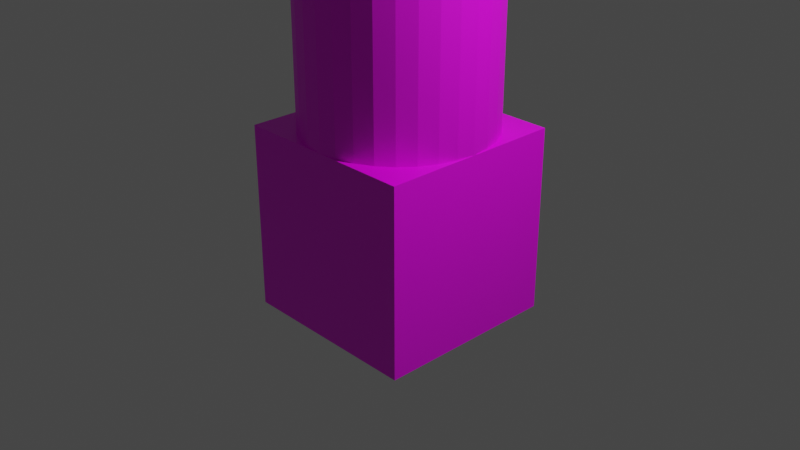 # Source: boxcylinder.blend  (saved by Blender 2.82.7; exported with 4.5.12 LTS)
import bpy
from mathutils import Matrix  # noqa: F401  (used for matrix-valued properties, if any)

bpy.ops.wm.read_factory_settings(use_empty=True)
scene = bpy.context.scene
scene.name = 'Scene'

# ---- collections
col_collection = bpy.data.collections.new('Collection'); scene.collection.children.link(col_collection)

# ---- images (referenced by path relative to the original .blend; pixels are not part of the script)
import os
ASSET_DIR = os.environ.get("B2B_ASSET_DIR", "")  # directory of the original .blend (textures are referenced by path, not embedded)
HERE = os.path.dirname(os.path.abspath(__file__))  # packed textures are extracted next to this script under _unpacked/

def load_image(name, relpath, width, height, colorspace="sRGB"):
    """Load a texture the original file referenced (path relative to the .blend, or extracted next to this script)."""
    p = next((c for c in (os.path.join(HERE, relpath), os.path.join(ASSET_DIR, relpath)) if relpath and os.path.exists(c)), "")
    if p:
        img = bpy.data.images.load(p, check_existing=True)
        img.name = name
    else:  # same state as the original file: an image datablock whose file is absent (Cycles renders it pink)
        img = bpy.data.images.new(name, width, height)
        img.source = "FILE"
        img.filepath = "//" + (relpath or name)
    img.colorspace_settings.name = colorspace
    return img
img_cube_png = load_image('Cube.png', 'Cube.png', 1024, 1024, 'sRGB')
img_cylinder_png = load_image('Cylinder.png', 'Cylinder.png', 1024, 1024, 'sRGB')

# ---- materials (node trees are filled in below, after node groups)
mat_material = bpy.data.materials.new('Material')
mat_material.alpha_threshold = 0.0
mat_material.use_transparent_shadow = False
mat_material.line_color = (0.0, 0.0, 0.0, 1.0)
mat_material_001 = bpy.data.materials.new('Material.001')
mat_material_001.use_transparent_shadow = False

# ---- material node trees
mat_material.use_nodes = True; mat_material.node_tree.nodes.clear()
_N = mat_material.node_tree.nodes; _L = mat_material.node_tree.links
n0 = _N.new('ShaderNodeOutputMaterial'); n0.name = 'Material Output'; n0.location = (300, 300)
n1 = _N.new('ShaderNodeBsdfPrincipled'); n1.name = 'Principled BSDF'; n1.location = (10, 300)
n1.distribution = 'GGX'
n1.subsurface_method = 'BURLEY'
n1.inputs[2].default_value = 0.4
n1.inputs[3].default_value = 1.45
n1.inputs[27].default_value = (0.0, 0.0, 0.0, 1.0)
n1.inputs[28].default_value = 1.0
n2 = _N.new('ShaderNodeTexImage'); n2.name = 'Image Texture'; n2.location = (-280, 280)
n2.image = img_cube_png
_L.new(n1.outputs[0], n0.inputs[0])
_L.new(n2.outputs[0], n1.inputs[0])
n0.is_active_output = True
mat_material_001.use_nodes = True; mat_material_001.node_tree.nodes.clear()
_N = mat_material_001.node_tree.nodes; _L = mat_material_001.node_tree.links
n0 = _N.new('ShaderNodeOutputMaterial'); n0.name = 'Material Output'; n0.location = (300, 300)
n1 = _N.new('ShaderNodeBsdfPrincipled'); n1.name = 'Principled BSDF'; n1.location = (10, 300)
n1.distribution = 'GGX'
n1.subsurface_method = 'BURLEY'
n1.inputs[3].default_value = 1.45
n1.inputs[27].default_value = (0.0, 0.0, 0.0, 1.0)
n1.inputs[28].default_value = 1.0
n2 = _N.new('ShaderNodeTexImage'); n2.name = 'Image Texture'; n2.location = (-280, 280)
n2.image = img_cylinder_png
_L.new(n1.outputs[0], n0.inputs[0])
_L.new(n2.outputs[0], n1.inputs[0])
n0.is_active_output = True

# ---- world
world_world = bpy.data.worlds.new('World'); scene.world = world_world
world_world.use_nodes = True; world_world.node_tree.nodes.clear()
_N = world_world.node_tree.nodes; _L = world_world.node_tree.links
n0 = _N.new('ShaderNodeOutputWorld'); n0.name = 'World Output'; n0.location = (300, 300)
n1 = _N.new('ShaderNodeBackground'); n1.name = 'Background'; n1.location = (10, 300)
n1.inputs[0].default_value = (0.05088, 0.05088, 0.05088, 1.0)
_L.new(n1.outputs[0], n0.inputs[0])
n0.is_active_output = True
world_world.color = (0.05088, 0.05088, 0.05088)
world_world.use_sun_shadow = False
world_world.sun_shadow_jitter_overblur = 0.0

# ---- cameras
cam_camera = bpy.data.cameras.new('Camera')
cam_camera.clip_end = 100.0
cam_camera.ortho_scale = 7.314

# ---- lights
light_light = bpy.data.lights.new('Light', 'POINT')
light_light.transmission_factor = 0.0
light_light.energy = 1000.0
light_light.shadow_soft_size = 0.1
light_light.shadow_maximum_resolution = 0.006
light_light.use_absolute_resolution = True

# ---- meshes
me_cube = bpy.data.meshes.new('Cube')
me_cube.from_pydata([(1.0, 1.0, 1.0), (1.0, 1.0, -1.0), (1.0, -1.0, 1.0), (1.0, -1.0, -1.0), (-1.0, 1.0, 1.0), (-1.0, 1.0, -1.0), (-1.0, -1.0, 1.0), (-1.0, -1.0, -1.0)], [], [(0, 4, 6, 2), (3, 2, 6, 7), (7, 6, 4, 5), (5, 1, 3, 7), (1, 0, 2, 3), (5, 4, 0, 1)])
_uv = me_cube.uv_layers.new(name='UVMap')
_uv.uv.foreach_set('vector', [0.625, 0.5, 0.875, 0.5, 0.875, 0.75, 0.625, 0.75, 0.375, 0.75, 0.625, 0.75, 0.625, 1.0, 0.375, 1.0, 0.375, 0.0, 0.625, 0.0, 0.625, 0.25, 0.375, 0.25, 0.125, 0.5, 0.375, 0.5, 0.375, 0.75, 0.125, 0.75, 0.375, 0.5, 0.625, 0.5, 0.625, 0.75, 0.375, 0.75, 0.375, 0.25, 0.625, 0.25, 0.625, 0.5, 0.375, 0.5])
me_cube.materials.append(mat_material)
me_cube.use_remesh_preserve_volume = False
me_cube.use_remesh_preserve_attributes = False
me_cube.use_mirror_vertex_groups = False
me_cube.update()
me_cylinder = bpy.data.meshes.new('Cylinder')
me_cylinder.from_pydata([(0.0, 1.0, -1.0), (0.0, 1.0, 1.0), (0.1951, 0.9808, -1.0), (0.1951, 0.9808, 1.0), (0.3827, 0.9239, -1.0), (0.3827, 0.9239, 1.0), (0.5556, 0.8315, -1.0), (0.5556, 0.8315, 1.0), (0.7071, 0.7071, -1.0), (0.7071, 0.7071, 1.0), (0.8315, 0.5556, -1.0), (0.8315, 0.5556, 1.0), (0.9239, 0.3827, -1.0), (0.9239, 0.3827, 1.0), (0.9808, 0.1951, -1.0), (0.9808, 0.1951, 1.0), (1.0, 7.55e-08, -1.0), (1.0, 7.55e-08, 1.0), (0.9808, -0.1951, -1.0), (0.9808, -0.1951, 1.0), (0.9239, -0.3827, -1.0), (0.9239, -0.3827, 1.0), (0.8315, -0.5556, -1.0), (0.8315, -0.5556, 1.0), (0.7071, -0.7071, -1.0), (0.7071, -0.7071, 1.0), (0.5556, -0.8315, -1.0), (0.5556, -0.8315, 1.0), (0.3827, -0.9239, -1.0), (0.3827, -0.9239, 1.0), (0.1951, -0.9808, -1.0), (0.1951, -0.9808, 1.0), (-3.258e-07, -1.0, -1.0), (-3.258e-07, -1.0, 1.0), (-0.1951, -0.9808, -1.0), (-0.1951, -0.9808, 1.0), (-0.3827, -0.9239, -1.0), (-0.3827, -0.9239, 1.0), (-0.5556, -0.8315, -1.0), (-0.5556, -0.8315, 1.0), (-0.7071, -0.7071, -1.0), (-0.7071, -0.7071, 1.0), (-0.8315, -0.5556, -1.0), (-0.8315, -0.5556, 1.0), (-0.9239, -0.3827, -1.0), (-0.9239, -0.3827, 1.0), (-0.9808, -0.1951, -1.0), (-0.9808, -0.1951, 1.0), (-1.0, 9.656e-07, -1.0), (-1.0, 9.656e-07, 1.0), (-0.9808, 0.1951, -1.0), (-0.9808, 0.1951, 1.0), (-0.9239, 0.3827, -1.0), (-0.9239, 0.3827, 1.0), (-0.8315, 0.5556, -1.0), (-0.8315, 0.5556, 1.0), (-0.7071, 0.7071, -1.0), (-0.7071, 0.7071, 1.0), (-0.5556, 0.8315, -1.0), (-0.5556, 0.8315, 1.0), (-0.3827, 0.9239, -1.0), (-0.3827, 0.9239, 1.0), (-0.1951, 0.9808, -1.0), (-0.1951, 0.9808, 1.0)], [], [(0, 1, 3, 2), (2, 3, 5, 4), (4, 5, 7, 6), (6, 7, 9, 8), (8, 9, 11, 10), (10, 11, 13, 12), (12, 13, 15, 14), (14, 15, 17, 16), (16, 17, 19, 18), (18, 19, 21, 20), (20, 21, 23, 22), (22, 23, 25, 24), (24, 25, 27, 26), (26, 27, 29, 28), (28, 29, 31, 30), (30, 31, 33, 32), (32, 33, 35, 34), (34, 35, 37, 36), (36, 37, 39, 38), (38, 39, 41, 40), (40, 41, 43, 42), (42, 43, 45, 44), (44, 45, 47, 46), (46, 47, 49, 48), (48, 49, 51, 50), (50, 51, 53, 52), (52, 53, 55, 54), (54, 55, 57, 56), (56, 57, 59, 58), (58, 59, 61, 60), (3, 1, 63, 61, 59, 57, 55, 53, 51, 49, 47, 45, 43, 41, 39, 37, 35, 33, 31, 29, 27, 25, 23, 21, 19, 17, 15, 13, 11, 9, 7, 5), (60, 61, 63, 62), (62, 63, 1, 0), (0, 2, 4, 6, 8, 10, 12, 14, 16, 18, 20, 22, 24, 26, 28, 30, 32, 34, 36, 38, 40, 42, 44, 46, 48, 50, 52, 54, 56, 58, 60, 62)])
_uv = me_cylinder.uv_layers.new(name='UVMap')
_uv.uv.foreach_set('vector', [1.0, 0.5, 1.0, 1.0, 0.9688, 1.0, 0.9688, 0.5, 0.9688, 0.5, 0.9688, 1.0, 0.9375, 1.0, 0.9375, 0.5, 0.9375, 0.5, 0.9375, 1.0, 0.9062, 1.0, 0.9062, 0.5, 0.9062, 0.5, 0.9062, 1.0, 0.875, 1.0, 0.875, 0.5, 0.875, 0.5, 0.875, 1.0, 0.8438, 1.0, 0.8438, 0.5, 0.8438, 0.5, 0.8438, 1.0, 0.8125, 1.0, 0.8125, 0.5, 0.8125, 0.5, 0.8125, 1.0, 0.7812, 1.0, 0.7812, 0.5, 0.7812, 0.5, 0.7812, 1.0, 0.75, 1.0, 0.75, 0.5, 0.75, 0.5, 0.75, 1.0, 0.7188, 1.0, 0.7188, 0.5, 0.7188, 0.5, 0.7188, 1.0, 0.6875, 1.0, 0.6875, 0.5, 0.6875, 0.5, 0.6875, 1.0, 0.6562, 1.0, 0.6562, 0.5, 0.6562, 0.5, 0.6562, 1.0, 0.625, 1.0, 0.625, 0.5, 0.625, 0.5, 0.625, 1.0, 0.5938, 1.0, 0.5938, 0.5, 0.5938, 0.5, 0.5938, 1.0, 0.5625, 1.0, 0.5625, 0.5, 0.5625, 0.5, 0.5625, 1.0, 0.5312, 1.0, 0.5312, 0.5, 0.5312, 0.5, 0.5312, 1.0, 0.5, 1.0, 0.5, 0.5, 0.5, 0.5, 0.5, 1.0, 0.4688, 1.0, 0.4688, 0.5, 0.4688, 0.5, 0.4688, 1.0, 0.4375, 1.0, 0.4375, 0.5, 0.4375, 0.5, 0.4375, 1.0, 0.4062, 1.0, 0.4062, 0.5, 0.4062, 0.5, 0.4062, 1.0, 0.375, 1.0, 0.375, 0.5, 0.375, 0.5, 0.375, 1.0, 0.3438, 1.0, 0.3438, 0.5, 0.3438, 0.5, 0.3438, 1.0, 0.3125, 1.0, 0.3125, 0.5, 0.3125, 0.5, 0.3125, 1.0, 0.2812, 1.0, 0.2812, 0.5, 0.2812, 0.5, 0.2812, 1.0, 0.25, 1.0, 0.25, 0.5, 0.25, 0.5, 0.25, 1.0, 0.2188, 1.0, 0.2188, 0.5, 0.2188, 0.5, 0.2188, 1.0, 0.1875, 1.0, 0.1875, 0.5, 0.1875, 0.5, 0.1875, 1.0, 0.1562, 1.0, 0.1562, 0.5, 0.1562, 0.5, 0.1562, 1.0, 0.125, 1.0, 0.125, 0.5, 0.125, 0.5, 0.125, 1.0, 0.09375, 1.0, 0.09375, 0.5, 0.09375, 0.5, 0.09375, 1.0, 0.0625, 1.0, 0.0625, 0.5, 0.2968, 0.4854, 0.25, 0.49, 0.2032, 0.4854, 0.1582, 0.4717, 0.1167, 0.4496, 0.08029, 0.4197, 0.05045, 0.3833, 0.02827, 0.3418, 0.01461, 0.2968, 0.01, 0.25, 0.01461, 0.2032, 0.02827, 0.1582, 0.05045, 0.1167, 0.08029, 0.08029, 0.1167, 0.05045, 0.1582, 0.02827, 0.2032, 0.01461, 0.25, 0.01, 0.2968, 0.01461, 0.3418, 0.02827, 0.3833, 0.05045, 0.4197, 0.08029, 0.4496, 0.1167, 0.4717, 0.1582, 0.4854, 0.2032, 0.49, 0.25, 0.4854, 0.2968, 0.4717, 0.3418, 0.4496, 0.3833, 0.4197, 0.4197, 0.3833, 0.4496, 0.3418, 0.4717, 0.0625, 0.5, 0.0625, 1.0, 0.03125, 1.0, 0.03125, 0.5, 0.03125, 0.5, 0.03125, 1.0, 0.0, 1.0, 0.0, 0.5, 0.75, 0.49, 0.7968, 0.4854, 0.8418, 0.4717, 0.8833, 0.4496, 0.9197, 0.4197, 0.9496, 0.3833, 0.9717, 0.3418, 0.9854, 0.2968, 0.99, 0.25, 0.9854, 0.2032, 0.9717, 0.1582, 0.9496, 0.1167, 0.9197, 0.08029, 0.8833, 0.05045, 0.8418, 0.02827, 0.7968, 0.01461, 0.75, 0.01, 0.7032, 0.01461, 0.6582, 0.02827, 0.6167, 0.05045, 0.5803, 0.08029, 0.5504, 0.1167, 0.5283, 0.1582, 0.5146, 0.2032, 0.51, 0.25, 0.5146, 0.2968, 0.5283, 0.3418, 0.5504, 0.3833, 0.5803, 0.4197, 0.6167, 0.4496, 0.6582, 0.4717, 0.7032, 0.4854])
me_cylinder.materials.append(mat_material_001)
me_cylinder.use_remesh_fix_poles = True
me_cylinder.use_remesh_preserve_attributes = False
me_cylinder.use_mirror_vertex_groups = False
me_cylinder.update()

# ---- objects
ob_cube = bpy.data.objects.new('Cube', me_cube)
ob_light = bpy.data.objects.new('Light', light_light)
ob_camera = bpy.data.objects.new('Camera', cam_camera)
ob_cylinder = bpy.data.objects.new('Cylinder', me_cylinder)

# ---- transforms, parenting, visibility, modifiers, constraints
ob_cube.location = (0.0, 0.0, 0.0)
ob_cube.lock_rotations_4d = False
ob_cube.empty_display_type = 'ARROWS'
ob_cube.lineart.crease_threshold = 0.0
ob_light.location = (4.076, 1.005, 5.904)
ob_light.rotation_euler = (0.6503, 0.05522, 1.866)
ob_light.lock_rotations_4d = False
ob_light.empty_display_type = 'ARROWS'
ob_light.color = (0.0, 0.0, 0.0, 0.0)
ob_light.lineart.crease_threshold = 0.0
ob_camera.location = (7.359, -6.926, 4.958)
ob_camera.rotation_euler = (1.109, 0.0, 0.8149)
ob_camera.lock_rotations_4d = False
ob_camera.empty_display_type = 'ARROWS'
ob_camera.color = (0.0, 0.0, 0.0, 0.0)
ob_camera.display_type = 'WIRE'
ob_camera.lineart.crease_threshold = 0.0
ob_cylinder.location = (0.0, 0.0, 1.985)
ob_cylinder.lineart.crease_threshold = 0.0

# ---- collection membership
col_collection.objects.link(ob_cube)
col_collection.objects.link(ob_light)
col_collection.objects.link(ob_camera)
col_collection.objects.link(ob_cylinder)

# ---- scene / render settings (as saved in the file)
scene.camera = ob_camera
scene.frame_start = 1; scene.frame_end = 250; scene.frame_set(1)
scene.render.engine = 'BLENDER_EEVEE_NEXT'
scene.cycles.use_denoising = False
scene.cycles.samples = 128
scene.cycles.sampling_pattern = 'TABULATED_SOBOL'
scene.cycles.use_adaptive_sampling = False
scene.cycles.use_light_tree = False
scene.view_settings.view_transform = 'Filmic'
bpy.context.view_layer.update()
